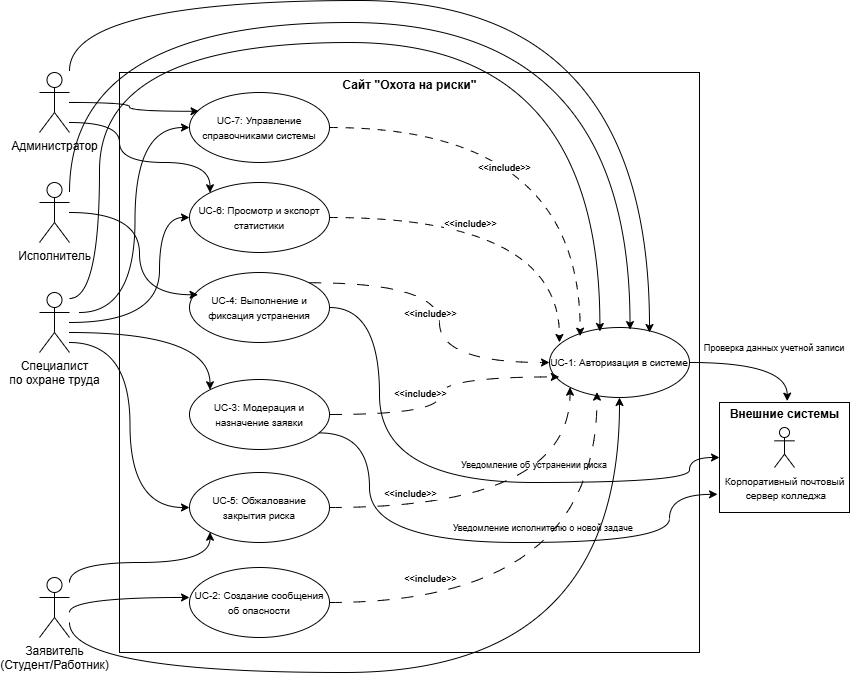

The diagram above was exported from draw.io. Its source (the exported page's mxGraphModel, read from the mxfile embedded in the PNG):
<mxGraphModel dx="2095" dy="616" grid="1" gridSize="10" guides="1" tooltips="1" connect="1" arrows="1" fold="1" page="1" pageScale="1" pageWidth="827" pageHeight="1169" math="0" shadow="0">
  <root>
    <mxCell id="0" />
    <mxCell id="1" parent="0" />
    <mxCell id="O_81ctUKY4VBufAORUWV-1" parent="1" style="whiteSpace=wrap;html=1;aspect=fixed;" value="" vertex="1">
      <mxGeometry height="580" width="580" x="90" y="80" as="geometry" />
    </mxCell>
    <mxCell id="O_81ctUKY4VBufAORUWV-2" parent="1" style="ellipse;whiteSpace=wrap;html=1;" value="&lt;font style=&quot;font-size: 10px;&quot;&gt;UC-7: Управление справочниками системы&lt;/font&gt;" vertex="1">
      <mxGeometry height="70" width="140" x="160" y="100" as="geometry" />
    </mxCell>
    <mxCell id="O_81ctUKY4VBufAORUWV-3" parent="1" style="ellipse;whiteSpace=wrap;html=1;" value="&lt;font style=&quot;font-size: 10px;&quot;&gt;UC-6: Просмотр и экспорт статистики&lt;/font&gt;" vertex="1">
      <mxGeometry height="70" width="140" x="160" y="190" as="geometry" />
    </mxCell>
    <mxCell id="O_81ctUKY4VBufAORUWV-71" edge="1" parent="1" source="O_81ctUKY4VBufAORUWV-4" style="edgeStyle=orthogonalEdgeStyle;rounded=0;orthogonalLoop=1;jettySize=auto;html=1;entryX=0;entryY=0.5;entryDx=0;entryDy=0;curved=1;" target="O_81ctUKY4VBufAORUWV-10">
      <mxGeometry relative="1" as="geometry">
        <Array as="points">
          <mxPoint x="350" y="315" />
          <mxPoint x="350" y="490" />
          <mxPoint x="660" y="490" />
          <mxPoint x="660" y="465" />
        </Array>
      </mxGeometry>
    </mxCell>
    <mxCell id="O_81ctUKY4VBufAORUWV-85" edge="1" parent="1" source="O_81ctUKY4VBufAORUWV-4" style="edgeStyle=orthogonalEdgeStyle;rounded=0;orthogonalLoop=1;jettySize=auto;html=1;exitX=1;exitY=0;exitDx=0;exitDy=0;entryX=0;entryY=0.5;entryDx=0;entryDy=0;dashed=1;dashPattern=12 12;curved=1;" target="O_81ctUKY4VBufAORUWV-8">
      <mxGeometry relative="1" as="geometry" />
    </mxCell>
    <mxCell id="O_81ctUKY4VBufAORUWV-4" parent="1" style="ellipse;whiteSpace=wrap;html=1;" value="&lt;font style=&quot;font-size: 10px;&quot;&gt;UC-4: Выполнение и фиксация устранения&lt;/font&gt;" vertex="1">
      <mxGeometry height="70" width="140" x="160" y="280" as="geometry" />
    </mxCell>
    <mxCell id="O_81ctUKY4VBufAORUWV-88" edge="1" parent="1" source="O_81ctUKY4VBufAORUWV-5" style="edgeStyle=orthogonalEdgeStyle;rounded=0;orthogonalLoop=1;jettySize=auto;html=1;entryX=0;entryY=1;entryDx=0;entryDy=0;dashed=1;dashPattern=12 12;curved=1;" target="O_81ctUKY4VBufAORUWV-8">
      <mxGeometry relative="1" as="geometry" />
    </mxCell>
    <mxCell id="O_81ctUKY4VBufAORUWV-5" parent="1" style="ellipse;whiteSpace=wrap;html=1;" value="&lt;font style=&quot;font-size: 10px;&quot;&gt;UC-5: Обжалование закрытия риска&lt;/font&gt;" vertex="1">
      <mxGeometry height="70" width="140" x="160" y="480" as="geometry" />
    </mxCell>
    <mxCell id="O_81ctUKY4VBufAORUWV-6" parent="1" style="ellipse;whiteSpace=wrap;html=1;" value="&lt;font style=&quot;font-size: 10px;&quot;&gt;UC-3: Модерация и назначение заявки&lt;/font&gt;" vertex="1">
      <mxGeometry height="70" width="140" x="160" y="387" as="geometry" />
    </mxCell>
    <mxCell id="O_81ctUKY4VBufAORUWV-7" parent="1" style="ellipse;whiteSpace=wrap;html=1;" value="&lt;font style=&quot;font-size: 10px;&quot;&gt;UC-2: Создание сообщения об опасности&lt;/font&gt;" vertex="1">
      <mxGeometry height="70" width="140" x="160" y="575" as="geometry" />
    </mxCell>
    <mxCell id="O_81ctUKY4VBufAORUWV-8" parent="1" style="ellipse;whiteSpace=wrap;html=1;" value="&lt;font style=&quot;font-size: 10px;&quot;&gt;UC-1: Авторизация в системе&lt;/font&gt;" vertex="1">
      <mxGeometry height="70" width="140" x="520" y="335" as="geometry" />
    </mxCell>
    <mxCell id="O_81ctUKY4VBufAORUWV-9" parent="1" style="text;align=center;fontStyle=1;verticalAlign=middle;spacingLeft=3;spacingRight=3;strokeColor=none;rotatable=0;points=[[0,0.5],[1,0.5]];portConstraint=eastwest;html=1;" value="Сайт &quot;Охота на риски&quot;" vertex="1">
      <mxGeometry height="26" width="80" x="340" y="80" as="geometry" />
    </mxCell>
    <mxCell id="O_81ctUKY4VBufAORUWV-10" parent="1" style="html=1;whiteSpace=wrap;" value="" vertex="1">
      <mxGeometry height="110" width="130" x="690" y="410" as="geometry" />
    </mxCell>
    <mxCell id="O_81ctUKY4VBufAORUWV-58" edge="1" parent="1" style="edgeStyle=orthogonalEdgeStyle;rounded=0;orthogonalLoop=1;jettySize=auto;html=1;entryX=0.5;entryY=1;entryDx=0;entryDy=0;curved=1;" target="O_81ctUKY4VBufAORUWV-8">
      <mxGeometry relative="1" as="geometry">
        <Array as="points">
          <mxPoint x="40" y="680" />
          <mxPoint x="590" y="680" />
        </Array>
        <mxPoint x="40" y="630" as="sourcePoint" />
      </mxGeometry>
    </mxCell>
    <mxCell id="O_81ctUKY4VBufAORUWV-64" edge="1" parent="1" style="edgeStyle=orthogonalEdgeStyle;rounded=0;orthogonalLoop=1;jettySize=auto;html=1;entryX=0;entryY=1;entryDx=0;entryDy=0;curved=1;" target="O_81ctUKY4VBufAORUWV-5">
      <mxGeometry relative="1" as="geometry">
        <Array as="points">
          <mxPoint x="40" y="570" />
          <mxPoint x="180" y="570" />
        </Array>
        <mxPoint x="40" y="590" as="sourcePoint" />
      </mxGeometry>
    </mxCell>
    <mxCell id="O_81ctUKY4VBufAORUWV-12" parent="1" style="shape=umlActor;verticalLabelPosition=bottom;verticalAlign=top;html=1;" value="Заявитель&lt;div&gt;(Студент/Работник)&lt;/div&gt;" vertex="1">
      <mxGeometry height="60" width="30" x="10" y="585" as="geometry" />
    </mxCell>
    <mxCell id="O_81ctUKY4VBufAORUWV-42" edge="1" parent="1" style="edgeStyle=orthogonalEdgeStyle;rounded=0;orthogonalLoop=1;jettySize=auto;html=1;curved=1;">
      <mxGeometry relative="1" as="geometry">
        <Array as="points">
          <mxPoint x="40" y="8" />
          <mxPoint x="620" y="8" />
        </Array>
        <mxPoint x="40" y="78.21000000000001" as="sourcePoint" />
        <mxPoint x="620" y="340" as="targetPoint" />
      </mxGeometry>
    </mxCell>
    <mxCell id="O_81ctUKY4VBufAORUWV-45" edge="1" parent="1" source="O_81ctUKY4VBufAORUWV-13" style="edgeStyle=orthogonalEdgeStyle;rounded=0;orthogonalLoop=1;jettySize=auto;html=1;curved=1;entryX=0;entryY=0;entryDx=0;entryDy=0;" target="O_81ctUKY4VBufAORUWV-3">
      <mxGeometry relative="1" as="geometry">
        <Array as="points">
          <mxPoint x="90" y="130" />
          <mxPoint x="90" y="170" />
          <mxPoint x="180" y="170" />
        </Array>
        <mxPoint x="120" y="119.75" as="sourcePoint" />
        <mxPoint x="220" y="200" as="targetPoint" />
      </mxGeometry>
    </mxCell>
    <mxCell id="O_81ctUKY4VBufAORUWV-13" parent="1" style="shape=umlActor;verticalLabelPosition=bottom;verticalAlign=top;html=1;" value="Администратор" vertex="1">
      <mxGeometry height="60" width="30" x="10" y="80" as="geometry" />
    </mxCell>
    <mxCell id="O_81ctUKY4VBufAORUWV-50" edge="1" parent="1" style="edgeStyle=orthogonalEdgeStyle;rounded=0;orthogonalLoop=1;jettySize=auto;html=1;curved=1;entryX=0.575;entryY=0.03;entryDx=0;entryDy=0;entryPerimeter=0;" target="O_81ctUKY4VBufAORUWV-8">
      <mxGeometry relative="1" as="geometry">
        <Array as="points">
          <mxPoint x="40" y="30" />
          <mxPoint x="601" y="30" />
        </Array>
        <mxPoint x="40" y="200" as="sourcePoint" />
      </mxGeometry>
    </mxCell>
    <mxCell id="O_81ctUKY4VBufAORUWV-14" parent="1" style="shape=umlActor;verticalLabelPosition=bottom;verticalAlign=top;html=1;" value="Исполнитель" vertex="1">
      <mxGeometry height="60" width="30" x="10" y="190" as="geometry" />
    </mxCell>
    <mxCell id="O_81ctUKY4VBufAORUWV-54" edge="1" parent="1" style="edgeStyle=orthogonalEdgeStyle;rounded=0;orthogonalLoop=1;jettySize=auto;html=1;entryX=0;entryY=0.5;entryDx=0;entryDy=0;curved=1;" target="O_81ctUKY4VBufAORUWV-2">
      <mxGeometry relative="1" as="geometry">
        <mxPoint x="50" y="320" as="sourcePoint" />
      </mxGeometry>
    </mxCell>
    <mxCell id="O_81ctUKY4VBufAORUWV-55" edge="1" parent="1" source="O_81ctUKY4VBufAORUWV-15" style="edgeStyle=orthogonalEdgeStyle;rounded=0;orthogonalLoop=1;jettySize=auto;html=1;entryX=0;entryY=0.5;entryDx=0;entryDy=0;curved=1;" target="O_81ctUKY4VBufAORUWV-3">
      <mxGeometry relative="1" as="geometry">
        <Array as="points">
          <mxPoint x="130" y="330" />
          <mxPoint x="130" y="225" />
        </Array>
      </mxGeometry>
    </mxCell>
    <mxCell id="O_81ctUKY4VBufAORUWV-56" edge="1" parent="1" style="edgeStyle=orthogonalEdgeStyle;rounded=0;orthogonalLoop=1;jettySize=auto;html=1;entryX=0;entryY=0.5;entryDx=0;entryDy=0;curved=1;" target="O_81ctUKY4VBufAORUWV-5">
      <mxGeometry relative="1" as="geometry">
        <mxPoint x="40" y="350" as="sourcePoint" />
      </mxGeometry>
    </mxCell>
    <mxCell id="O_81ctUKY4VBufAORUWV-61" edge="1" parent="1" style="edgeStyle=orthogonalEdgeStyle;rounded=0;orthogonalLoop=1;jettySize=auto;html=1;entryX=0;entryY=0;entryDx=0;entryDy=0;curved=1;" target="O_81ctUKY4VBufAORUWV-6">
      <mxGeometry relative="1" as="geometry">
        <mxPoint x="40" y="340" as="sourcePoint" />
      </mxGeometry>
    </mxCell>
    <mxCell id="O_81ctUKY4VBufAORUWV-15" parent="1" style="shape=umlActor;verticalLabelPosition=bottom;verticalAlign=top;html=1;" value="Специалист&lt;div&gt;по охране труда&lt;/div&gt;" vertex="1">
      <mxGeometry height="60" width="30" x="10" y="300" as="geometry" />
    </mxCell>
    <mxCell id="O_81ctUKY4VBufAORUWV-17" parent="1" style="shape=umlActor;verticalLabelPosition=bottom;verticalAlign=top;html=1;" value="&lt;font style=&quot;font-size: 10px;&quot;&gt;Корпоративный почтовый&lt;/font&gt;&lt;div&gt;&lt;font style=&quot;font-size: 10px;&quot;&gt;&amp;nbsp;сервер колледжа&lt;/font&gt;&lt;/div&gt;" vertex="1">
      <mxGeometry height="40" width="20" x="745" y="435" as="geometry" />
    </mxCell>
    <mxCell id="O_81ctUKY4VBufAORUWV-18" parent="1" style="text;align=center;fontStyle=1;verticalAlign=middle;spacingLeft=3;spacingRight=3;strokeColor=none;rotatable=0;points=[[0,0.5],[1,0.5]];portConstraint=eastwest;html=1;" value="Внешние системы" vertex="1">
      <mxGeometry height="26" width="80" x="715" y="409" as="geometry" />
    </mxCell>
    <mxCell id="O_81ctUKY4VBufAORUWV-49" edge="1" parent="1" source="O_81ctUKY4VBufAORUWV-13" style="edgeStyle=orthogonalEdgeStyle;rounded=0;orthogonalLoop=1;jettySize=auto;html=1;entryX=0.068;entryY=0.268;entryDx=0;entryDy=0;entryPerimeter=0;curved=1;" target="O_81ctUKY4VBufAORUWV-2">
      <mxGeometry relative="1" as="geometry" />
    </mxCell>
    <mxCell id="O_81ctUKY4VBufAORUWV-51" edge="1" parent="1" source="O_81ctUKY4VBufAORUWV-14" style="edgeStyle=orthogonalEdgeStyle;rounded=0;orthogonalLoop=1;jettySize=auto;html=1;curved=1;entryX=0.061;entryY=0.318;entryDx=0;entryDy=0;entryPerimeter=0;" target="O_81ctUKY4VBufAORUWV-4">
      <mxGeometry relative="1" as="geometry">
        <Array as="points">
          <mxPoint x="110" y="220" />
          <mxPoint x="110" y="302" />
        </Array>
        <mxPoint x="170" y="302" as="targetPoint" />
      </mxGeometry>
    </mxCell>
    <mxCell id="O_81ctUKY4VBufAORUWV-52" edge="1" parent="1" style="edgeStyle=orthogonalEdgeStyle;rounded=0;orthogonalLoop=1;jettySize=auto;html=1;curved=1;entryX=0.36;entryY=0.057;entryDx=0;entryDy=0;entryPerimeter=0;" target="O_81ctUKY4VBufAORUWV-8">
      <mxGeometry relative="1" as="geometry">
        <Array as="points">
          <mxPoint x="70" y="306" />
          <mxPoint x="70" y="50" />
          <mxPoint x="570" y="50" />
        </Array>
        <mxPoint x="40" y="306" as="sourcePoint" />
      </mxGeometry>
    </mxCell>
    <mxCell id="O_81ctUKY4VBufAORUWV-63" edge="1" parent="1" style="edgeStyle=orthogonalEdgeStyle;rounded=0;orthogonalLoop=1;jettySize=auto;html=1;curved=1;entryX=0;entryY=0.5;entryDx=0;entryDy=0;">
      <mxGeometry relative="1" as="geometry">
        <Array as="points">
          <mxPoint x="40" y="605" />
        </Array>
        <mxPoint x="40" y="620" as="sourcePoint" />
        <mxPoint x="160" y="604.97" as="targetPoint" />
      </mxGeometry>
    </mxCell>
    <mxCell id="O_81ctUKY4VBufAORUWV-68" edge="1" parent="1" source="O_81ctUKY4VBufAORUWV-8" style="edgeStyle=orthogonalEdgeStyle;rounded=0;orthogonalLoop=1;jettySize=auto;html=1;entryX=0.534;entryY=-0.014;entryDx=0;entryDy=0;entryPerimeter=0;curved=1;exitX=1;exitY=0.5;exitDx=0;exitDy=0;" target="O_81ctUKY4VBufAORUWV-18">
      <mxGeometry relative="1" as="geometry" />
    </mxCell>
    <mxCell id="O_81ctUKY4VBufAORUWV-70" parent="1" style="text;html=1;whiteSpace=wrap;strokeColor=none;fillColor=none;align=center;verticalAlign=middle;rounded=0;" value="&lt;font style=&quot;font-size: 9px;&quot;&gt;Проверка данных учетной записи&lt;/font&gt;" vertex="1">
      <mxGeometry height="30" width="150" x="670" y="340" as="geometry" />
    </mxCell>
    <mxCell id="O_81ctUKY4VBufAORUWV-74" parent="1" style="text;html=1;whiteSpace=wrap;strokeColor=none;fillColor=none;align=center;verticalAlign=middle;rounded=0;" value="&lt;font style=&quot;font-size: 9px;&quot;&gt;Уведомление об устранении риска&lt;/font&gt;" vertex="1">
      <mxGeometry height="30" width="150" x="430" y="457" as="geometry" />
    </mxCell>
    <mxCell id="O_81ctUKY4VBufAORUWV-75" edge="1" parent="1" source="O_81ctUKY4VBufAORUWV-6" style="edgeStyle=orthogonalEdgeStyle;rounded=0;orthogonalLoop=1;jettySize=auto;html=1;entryX=-0.015;entryY=0.835;entryDx=0;entryDy=0;entryPerimeter=0;curved=1;exitX=0.927;exitY=0.763;exitDx=0;exitDy=0;exitPerimeter=0;" target="O_81ctUKY4VBufAORUWV-10">
      <mxGeometry relative="1" as="geometry">
        <Array as="points">
          <mxPoint x="340" y="440" />
          <mxPoint x="340" y="550" />
          <mxPoint x="640" y="550" />
          <mxPoint x="640" y="502" />
        </Array>
      </mxGeometry>
    </mxCell>
    <mxCell id="O_81ctUKY4VBufAORUWV-76" parent="1" style="text;html=1;whiteSpace=wrap;strokeColor=none;fillColor=none;align=center;verticalAlign=middle;rounded=0;" value="&lt;font style=&quot;font-size: 9px;&quot;&gt;Уведомление исполнителю о новой задаче&amp;nbsp;&lt;/font&gt;" vertex="1">
      <mxGeometry height="30" width="190" x="420" y="520" as="geometry" />
    </mxCell>
    <mxCell id="O_81ctUKY4VBufAORUWV-77" edge="1" parent="1" source="O_81ctUKY4VBufAORUWV-2" style="edgeStyle=orthogonalEdgeStyle;rounded=0;orthogonalLoop=1;jettySize=auto;html=1;entryX=0.219;entryY=0.124;entryDx=0;entryDy=0;entryPerimeter=0;curved=1;dashed=1;dashPattern=8 8;" target="O_81ctUKY4VBufAORUWV-8">
      <mxGeometry relative="1" as="geometry" />
    </mxCell>
    <mxCell id="O_81ctUKY4VBufAORUWV-79" connectable="0" parent="O_81ctUKY4VBufAORUWV-77" style="edgeLabel;html=1;align=center;verticalAlign=middle;resizable=0;points=[];" value="&lt;div style=&quot;text-align: start;&quot;&gt;&lt;br&gt;&lt;/div&gt;" vertex="1">
      <mxGeometry relative="1" x="-0.2604" y="-37" as="geometry">
        <mxPoint as="offset" />
      </mxGeometry>
    </mxCell>
    <mxCell id="O_81ctUKY4VBufAORUWV-80" connectable="0" parent="O_81ctUKY4VBufAORUWV-77" style="edgeLabel;html=1;align=center;verticalAlign=middle;resizable=0;points=[];" value="&lt;b&gt;&lt;span style=&quot;line-height: 107%;&quot;&gt;&lt;font style=&quot;font-size: 9px;&quot;&gt;&amp;lt;&amp;lt;include&amp;gt;&amp;gt;&lt;/font&gt;&lt;/span&gt;&lt;/b&gt;" vertex="1">
      <mxGeometry relative="1" x="-0.2423" y="-39" as="geometry">
        <mxPoint as="offset" />
      </mxGeometry>
    </mxCell>
    <mxCell id="O_81ctUKY4VBufAORUWV-84" edge="1" parent="1" source="O_81ctUKY4VBufAORUWV-3" style="edgeStyle=orthogonalEdgeStyle;rounded=0;orthogonalLoop=1;jettySize=auto;html=1;entryX=0.071;entryY=0.214;entryDx=0;entryDy=0;entryPerimeter=0;dashed=1;dashPattern=8 8;curved=1;" target="O_81ctUKY4VBufAORUWV-8">
      <mxGeometry relative="1" as="geometry" />
    </mxCell>
    <mxCell id="O_81ctUKY4VBufAORUWV-87" edge="1" parent="1" source="O_81ctUKY4VBufAORUWV-6" style="edgeStyle=orthogonalEdgeStyle;rounded=0;orthogonalLoop=1;jettySize=auto;html=1;entryX=0.07;entryY=0.706;entryDx=0;entryDy=0;entryPerimeter=0;dashed=1;curved=1;dashPattern=12 12;" target="O_81ctUKY4VBufAORUWV-8">
      <mxGeometry relative="1" as="geometry" />
    </mxCell>
    <mxCell id="O_81ctUKY4VBufAORUWV-89" edge="1" parent="1" source="O_81ctUKY4VBufAORUWV-7" style="edgeStyle=orthogonalEdgeStyle;rounded=0;orthogonalLoop=1;jettySize=auto;html=1;entryX=0.339;entryY=0.923;entryDx=0;entryDy=0;entryPerimeter=0;dashed=1;dashPattern=12 12;curved=1;" target="O_81ctUKY4VBufAORUWV-8">
      <mxGeometry relative="1" as="geometry" />
    </mxCell>
    <mxCell id="O_81ctUKY4VBufAORUWV-90" connectable="0" parent="1" style="edgeLabel;html=1;align=center;verticalAlign=middle;resizable=0;points=[];" value="&lt;b&gt;&lt;span style=&quot;line-height: 107%;&quot;&gt;&lt;font style=&quot;font-size: 9px;&quot;&gt;&amp;lt;&amp;lt;include&amp;gt;&amp;gt;&lt;/font&gt;&lt;/span&gt;&lt;/b&gt;" vertex="1">
      <mxGeometry x="440" y="230" as="geometry" />
    </mxCell>
    <mxCell id="O_81ctUKY4VBufAORUWV-91" connectable="0" parent="1" style="edgeLabel;html=1;align=center;verticalAlign=middle;resizable=0;points=[];" value="&lt;b&gt;&lt;span style=&quot;line-height: 107%;&quot;&gt;&lt;font style=&quot;font-size: 9px;&quot;&gt;&amp;lt;&amp;lt;include&amp;gt;&amp;gt;&lt;/font&gt;&lt;/span&gt;&lt;/b&gt;" vertex="1">
      <mxGeometry x="400" y="320" as="geometry" />
    </mxCell>
    <mxCell id="O_81ctUKY4VBufAORUWV-92" connectable="0" parent="1" style="edgeLabel;html=1;align=center;verticalAlign=middle;resizable=0;points=[];" value="&lt;b&gt;&lt;span style=&quot;line-height: 107%;&quot;&gt;&lt;font style=&quot;font-size: 9px;&quot;&gt;&amp;lt;&amp;lt;include&amp;gt;&amp;gt;&lt;/font&gt;&lt;/span&gt;&lt;/b&gt;" vertex="1">
      <mxGeometry x="390" y="400" as="geometry" />
    </mxCell>
    <mxCell id="O_81ctUKY4VBufAORUWV-93" connectable="0" parent="1" style="edgeLabel;html=1;align=center;verticalAlign=middle;resizable=0;points=[];" value="&lt;b&gt;&lt;span style=&quot;line-height: 107%;&quot;&gt;&lt;font style=&quot;font-size: 9px;&quot;&gt;&amp;lt;&amp;lt;include&amp;gt;&amp;gt;&lt;/font&gt;&lt;/span&gt;&lt;/b&gt;" vertex="1">
      <mxGeometry x="380" y="500" as="geometry" />
    </mxCell>
    <mxCell id="O_81ctUKY4VBufAORUWV-94" connectable="0" parent="1" style="edgeLabel;html=1;align=center;verticalAlign=middle;resizable=0;points=[];" value="&lt;b&gt;&lt;span style=&quot;line-height: 107%;&quot;&gt;&lt;font style=&quot;font-size: 9px;&quot;&gt;&amp;lt;&amp;lt;include&amp;gt;&amp;gt;&lt;/font&gt;&lt;/span&gt;&lt;/b&gt;" vertex="1">
      <mxGeometry x="400" y="585" as="geometry" />
    </mxCell>
  </root>
</mxGraphModel>